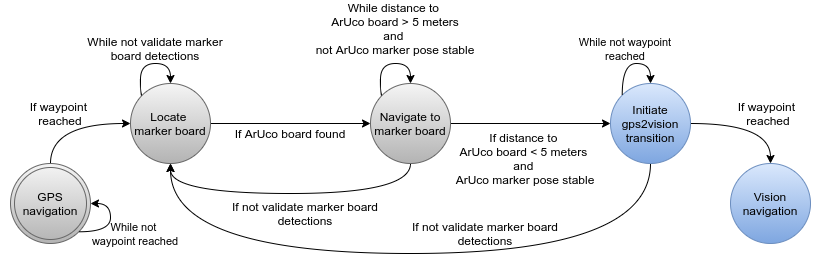

The diagram above was exported from draw.io. Its source (the exported page's mxGraphModel, read from the mxfile embedded in the PNG):
<mxGraphModel dx="1355" dy="825" grid="0" gridSize="10" guides="1" tooltips="1" connect="1" arrows="1" fold="1" page="1" pageScale="1" pageWidth="850" pageHeight="1100" math="0" shadow="0">
  <root>
    <mxCell id="0" />
    <mxCell id="1" parent="0" />
    <mxCell id="7SGsF77oYz6Uz8OsV61B-65" style="edgeStyle=orthogonalEdgeStyle;curved=1;rounded=0;orthogonalLoop=1;jettySize=auto;html=1;exitX=1;exitY=0.5;exitDx=0;exitDy=0;entryX=0;entryY=0.5;entryDx=0;entryDy=0;endArrow=classic;endFill=1;" edge="1" parent="1" source="7SGsF77oYz6Uz8OsV61B-31" target="7SGsF77oYz6Uz8OsV61B-33">
      <mxGeometry relative="1" as="geometry" />
    </mxCell>
    <mxCell id="7SGsF77oYz6Uz8OsV61B-73" style="edgeStyle=orthogonalEdgeStyle;curved=1;rounded=0;orthogonalLoop=1;jettySize=auto;html=1;exitX=0.5;exitY=1;exitDx=0;exitDy=0;entryX=0.5;entryY=1;entryDx=0;entryDy=0;endArrow=classic;endFill=1;" edge="1" parent="1" source="7SGsF77oYz6Uz8OsV61B-31" target="7SGsF77oYz6Uz8OsV61B-34">
      <mxGeometry relative="1" as="geometry">
        <Array as="points">
          <mxPoint x="600" y="350" />
          <mxPoint x="360" y="350" />
        </Array>
      </mxGeometry>
    </mxCell>
    <mxCell id="7SGsF77oYz6Uz8OsV61B-31" value="Navigate to marker board" style="ellipse;whiteSpace=wrap;html=1;aspect=fixed;gradientColor=#b3b3b3;fillColor=#f5f5f5;strokeColor=#666666;" vertex="1" parent="1">
      <mxGeometry x="560" y="240" width="80" height="80" as="geometry" />
    </mxCell>
    <mxCell id="7SGsF77oYz6Uz8OsV61B-75" style="edgeStyle=orthogonalEdgeStyle;curved=1;rounded=0;orthogonalLoop=1;jettySize=auto;html=1;exitX=1;exitY=0.5;exitDx=0;exitDy=0;entryX=0.5;entryY=0;entryDx=0;entryDy=0;endArrow=classic;endFill=1;" edge="1" parent="1" source="7SGsF77oYz6Uz8OsV61B-33" target="7SGsF77oYz6Uz8OsV61B-35">
      <mxGeometry relative="1" as="geometry" />
    </mxCell>
    <mxCell id="7SGsF77oYz6Uz8OsV61B-80" style="edgeStyle=orthogonalEdgeStyle;curved=1;rounded=0;orthogonalLoop=1;jettySize=auto;html=1;exitX=0.5;exitY=1;exitDx=0;exitDy=0;entryX=0.5;entryY=1;entryDx=0;entryDy=0;endArrow=classic;endFill=1;" edge="1" parent="1" source="7SGsF77oYz6Uz8OsV61B-33" target="7SGsF77oYz6Uz8OsV61B-34">
      <mxGeometry relative="1" as="geometry">
        <Array as="points">
          <mxPoint x="840" y="410" />
          <mxPoint x="360" y="410" />
        </Array>
      </mxGeometry>
    </mxCell>
    <mxCell id="7SGsF77oYz6Uz8OsV61B-33" value="Initiate gps2vision transition" style="ellipse;whiteSpace=wrap;html=1;aspect=fixed;gradientColor=#7ea6e0;fillColor=#dae8fc;strokeColor=#6c8ebf;" vertex="1" parent="1">
      <mxGeometry x="800" y="240" width="80" height="80" as="geometry" />
    </mxCell>
    <mxCell id="7SGsF77oYz6Uz8OsV61B-57" style="edgeStyle=orthogonalEdgeStyle;curved=1;rounded=0;orthogonalLoop=1;jettySize=auto;html=1;entryX=0;entryY=0.5;entryDx=0;entryDy=0;endArrow=classic;endFill=1;" edge="1" parent="1" source="7SGsF77oYz6Uz8OsV61B-34" target="7SGsF77oYz6Uz8OsV61B-31">
      <mxGeometry relative="1" as="geometry" />
    </mxCell>
    <mxCell id="7SGsF77oYz6Uz8OsV61B-34" value="Locate &lt;br&gt;marker board" style="ellipse;whiteSpace=wrap;html=1;aspect=fixed;gradientColor=#b3b3b3;fillColor=#f5f5f5;strokeColor=#666666;" vertex="1" parent="1">
      <mxGeometry x="320" y="240" width="80" height="80" as="geometry" />
    </mxCell>
    <mxCell id="7SGsF77oYz6Uz8OsV61B-35" value="Vision navigation" style="ellipse;whiteSpace=wrap;html=1;aspect=fixed;gradientColor=#7ea6e0;fillColor=#dae8fc;strokeColor=#6c8ebf;" vertex="1" parent="1">
      <mxGeometry x="920" y="320" width="80" height="80" as="geometry" />
    </mxCell>
    <mxCell id="7SGsF77oYz6Uz8OsV61B-51" value="&lt;span style=&quot;font-size: 11px ; background-color: rgb(255 , 255 , 255)&quot;&gt;While not &lt;br&gt;waypoint&amp;nbsp;&lt;/span&gt;&lt;span style=&quot;font-size: 11px ; background-color: rgb(255 , 255 , 255)&quot;&gt;reached&lt;/span&gt;" style="text;html=1;strokeColor=none;fillColor=none;align=center;verticalAlign=middle;whiteSpace=wrap;rounded=0;" vertex="1" parent="1">
      <mxGeometry x="270" y="375" width="110" height="30" as="geometry" />
    </mxCell>
    <mxCell id="7SGsF77oYz6Uz8OsV61B-52" value="If waypoint &lt;br&gt;reached" style="text;html=1;strokeColor=none;fillColor=none;align=center;verticalAlign=middle;whiteSpace=wrap;rounded=0;" vertex="1" parent="1">
      <mxGeometry x="190" y="260" width="120" height="20" as="geometry" />
    </mxCell>
    <mxCell id="7SGsF77oYz6Uz8OsV61B-55" value="While distance to &lt;br&gt;ArUco board &amp;gt; 5 meters&lt;br&gt;and &lt;br&gt;not ArUco marker pose stable" style="text;html=1;strokeColor=none;fillColor=none;align=center;verticalAlign=middle;whiteSpace=wrap;rounded=0;" vertex="1" parent="1">
      <mxGeometry x="460" y="170" width="250" height="30" as="geometry" />
    </mxCell>
    <mxCell id="7SGsF77oYz6Uz8OsV61B-58" value="If ArUco board found" style="text;html=1;strokeColor=none;fillColor=none;align=center;verticalAlign=middle;whiteSpace=wrap;rounded=0;" vertex="1" parent="1">
      <mxGeometry x="410" y="280" width="140" height="20" as="geometry" />
    </mxCell>
    <mxCell id="7SGsF77oYz6Uz8OsV61B-60" value="If not validate marker board detections" style="text;html=1;strokeColor=none;fillColor=none;align=center;verticalAlign=middle;whiteSpace=wrap;rounded=0;" vertex="1" parent="1">
      <mxGeometry x="420" y="360" width="150" height="20" as="geometry" />
    </mxCell>
    <mxCell id="7SGsF77oYz6Uz8OsV61B-62" value="If distance to &lt;br&gt;ArUco board &amp;lt; 5 meters &lt;br&gt;and &lt;br&gt;ArUco marker pose stable" style="text;html=1;strokeColor=none;fillColor=none;align=center;verticalAlign=middle;whiteSpace=wrap;rounded=0;" vertex="1" parent="1">
      <mxGeometry x="590" y="300" width="250" height="30" as="geometry" />
    </mxCell>
    <mxCell id="7SGsF77oYz6Uz8OsV61B-67" style="edgeStyle=orthogonalEdgeStyle;curved=1;rounded=0;orthogonalLoop=1;jettySize=auto;html=1;exitX=0;exitY=0;exitDx=0;exitDy=0;entryX=0.5;entryY=0;entryDx=0;entryDy=0;endArrow=classic;endFill=1;" edge="1" parent="1" source="7SGsF77oYz6Uz8OsV61B-31" target="7SGsF77oYz6Uz8OsV61B-31">
      <mxGeometry relative="1" as="geometry">
        <Array as="points">
          <mxPoint x="570" y="252" />
          <mxPoint x="570" y="220" />
          <mxPoint x="600" y="220" />
        </Array>
      </mxGeometry>
    </mxCell>
    <mxCell id="7SGsF77oYz6Uz8OsV61B-68" style="edgeStyle=orthogonalEdgeStyle;curved=1;rounded=0;orthogonalLoop=1;jettySize=auto;html=1;exitX=0;exitY=0;exitDx=0;exitDy=0;entryX=0.5;entryY=0;entryDx=0;entryDy=0;endArrow=classic;endFill=1;" edge="1" parent="1" source="7SGsF77oYz6Uz8OsV61B-34" target="7SGsF77oYz6Uz8OsV61B-34">
      <mxGeometry relative="1" as="geometry">
        <Array as="points">
          <mxPoint x="330" y="252" />
          <mxPoint x="330" y="220" />
          <mxPoint x="360" y="220" />
        </Array>
      </mxGeometry>
    </mxCell>
    <mxCell id="7SGsF77oYz6Uz8OsV61B-69" style="edgeStyle=orthogonalEdgeStyle;curved=1;rounded=0;orthogonalLoop=1;jettySize=auto;html=1;exitX=0;exitY=0;exitDx=0;exitDy=0;entryX=0.5;entryY=0;entryDx=0;entryDy=0;endArrow=classic;endFill=1;" edge="1" parent="1" source="7SGsF77oYz6Uz8OsV61B-33" target="7SGsF77oYz6Uz8OsV61B-33">
      <mxGeometry relative="1" as="geometry">
        <Array as="points">
          <mxPoint x="812" y="220" />
          <mxPoint x="840" y="220" />
        </Array>
      </mxGeometry>
    </mxCell>
    <mxCell id="7SGsF77oYz6Uz8OsV61B-70" value="&lt;span style=&quot;font-size: 11px ; background-color: rgb(255 , 255 , 255)&quot;&gt;While not waypoint&lt;/span&gt;&lt;br style=&quot;font-size: 11px&quot;&gt;&lt;span style=&quot;font-size: 11px ; background-color: rgb(255 , 255 , 255)&quot;&gt;reached&lt;/span&gt;" style="text;html=1;strokeColor=none;fillColor=none;align=center;verticalAlign=middle;whiteSpace=wrap;rounded=0;" vertex="1" parent="1">
      <mxGeometry x="760" y="190" width="110" height="30" as="geometry" />
    </mxCell>
    <mxCell id="7SGsF77oYz6Uz8OsV61B-72" value="If waypoint &lt;br&gt;reached" style="text;html=1;strokeColor=none;fillColor=none;align=center;verticalAlign=middle;whiteSpace=wrap;rounded=0;" vertex="1" parent="1">
      <mxGeometry x="897.5" y="260" width="120" height="20" as="geometry" />
    </mxCell>
    <mxCell id="7SGsF77oYz6Uz8OsV61B-77" style="edgeStyle=orthogonalEdgeStyle;curved=1;rounded=0;orthogonalLoop=1;jettySize=auto;html=1;exitX=0.5;exitY=1;exitDx=0;exitDy=0;endArrow=classic;endFill=1;" edge="1" parent="1" source="7SGsF77oYz6Uz8OsV61B-52" target="7SGsF77oYz6Uz8OsV61B-52">
      <mxGeometry relative="1" as="geometry" />
    </mxCell>
    <mxCell id="7SGsF77oYz6Uz8OsV61B-79" value="If not validate marker board detections" style="text;html=1;strokeColor=none;fillColor=none;align=center;verticalAlign=middle;whiteSpace=wrap;rounded=0;" vertex="1" parent="1">
      <mxGeometry x="600" y="380" width="150" height="20" as="geometry" />
    </mxCell>
    <mxCell id="7SGsF77oYz6Uz8OsV61B-88" style="edgeStyle=orthogonalEdgeStyle;curved=1;rounded=0;orthogonalLoop=1;jettySize=auto;html=1;exitX=0.5;exitY=0;exitDx=0;exitDy=0;entryX=0;entryY=0.5;entryDx=0;entryDy=0;endArrow=classic;endFill=1;" edge="1" parent="1" source="7SGsF77oYz6Uz8OsV61B-87" target="7SGsF77oYz6Uz8OsV61B-34">
      <mxGeometry relative="1" as="geometry" />
    </mxCell>
    <mxCell id="7SGsF77oYz6Uz8OsV61B-87" value="GPS&lt;br&gt;navigation" style="ellipse;shape=doubleEllipse;whiteSpace=wrap;html=1;aspect=fixed;gradientColor=#b3b3b3;fillColor=#f5f5f5;strokeColor=#666666;" vertex="1" parent="1">
      <mxGeometry x="200" y="320" width="80" height="80" as="geometry" />
    </mxCell>
    <mxCell id="7SGsF77oYz6Uz8OsV61B-90" style="edgeStyle=orthogonalEdgeStyle;curved=1;rounded=0;orthogonalLoop=1;jettySize=auto;html=1;exitX=1;exitY=1;exitDx=0;exitDy=0;entryX=1;entryY=0.5;entryDx=0;entryDy=0;endArrow=classic;endFill=1;" edge="1" parent="1" source="7SGsF77oYz6Uz8OsV61B-87" target="7SGsF77oYz6Uz8OsV61B-87">
      <mxGeometry relative="1" as="geometry">
        <Array as="points">
          <mxPoint x="300" y="388" />
          <mxPoint x="300" y="360" />
        </Array>
      </mxGeometry>
    </mxCell>
    <mxCell id="7SGsF77oYz6Uz8OsV61B-91" value="While not validate marker board detections" style="text;html=1;strokeColor=none;fillColor=none;align=center;verticalAlign=middle;whiteSpace=wrap;rounded=0;" vertex="1" parent="1">
      <mxGeometry x="270" y="195" width="150" height="20" as="geometry" />
    </mxCell>
  </root>
</mxGraphModel>